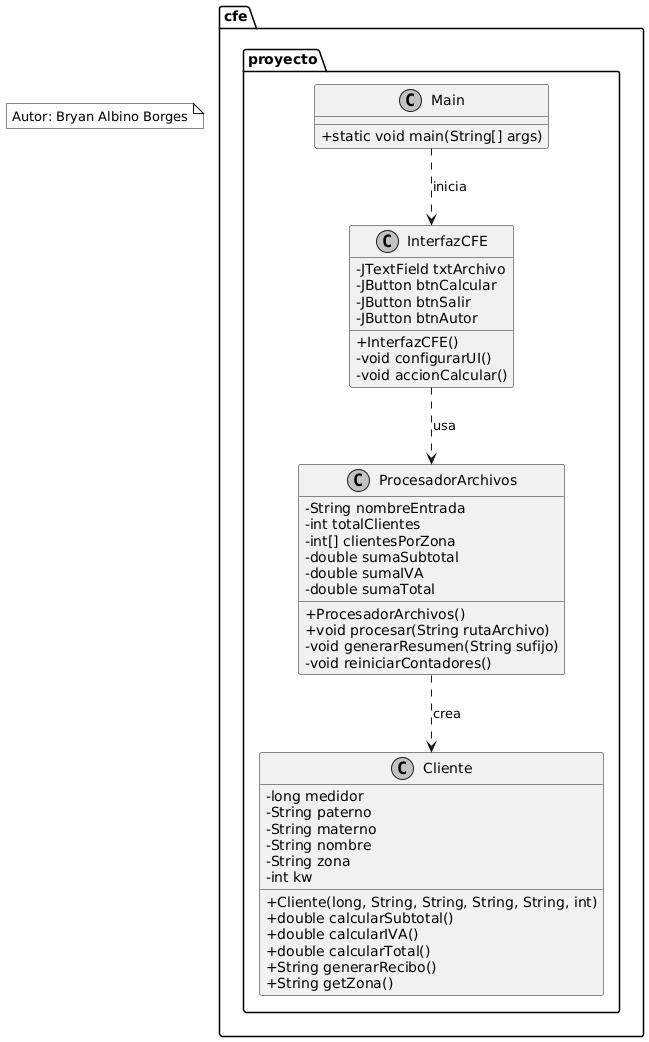

The diagram above was rendered by PlantUML. Its source (embedded in the PNG):
@startuml
skinparam classAttributeIconSize 0
skinparam monochrome true

package "cfe.proyecto" {

    class Cliente {
        - long medidor
        - String paterno
        - String materno
        - String nombre
        - String zona
        - int kw
        + Cliente(long, String, String, String, String, int)
        + double calcularSubtotal()
        + double calcularIVA()
        + double calcularTotal()
        + String generarRecibo()
        + String getZona()
    }

    class ProcesadorArchivos {
        - String nombreEntrada
        - int totalClientes
        - int[] clientesPorZona
        - double sumaSubtotal
        - double sumaIVA
        - double sumaTotal
        + ProcesadorArchivos()
        + void procesar(String rutaArchivo)
        - void generarResumen(String sufijo)
        - void reiniciarContadores()
    }

    class InterfazCFE {
        - JTextField txtArchivo
        - JButton btnCalcular
        - JButton btnSalir
        - JButton btnAutor
        + InterfazCFE()
        - void configurarUI()
        - void accionCalcular()
    }

    class Main {
        + static void main(String[] args)
    }

    InterfazCFE ..> ProcesadorArchivos : usa
    ProcesadorArchivos ..> Cliente : crea
    Main ..> InterfazCFE : inicia
}

note "Autor: Bryan Albino Borges" as N1
@enduml